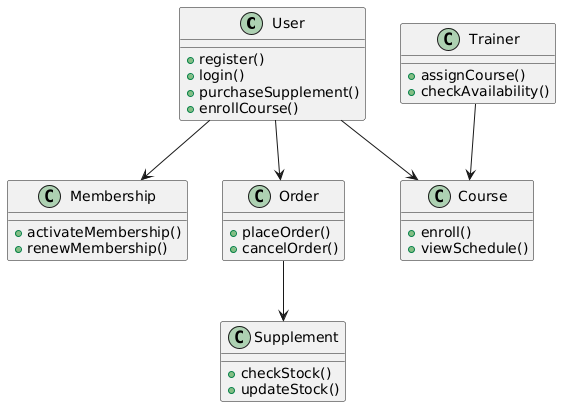

The diagram above was rendered by PlantUML. Its source (embedded in the PNG):
@startuml
class User {
    +register()
    +login()
    +purchaseSupplement()
    +enrollCourse()
}

class Membership {
    +activateMembership()
    +renewMembership()
}

class Course {
    +enroll()
    +viewSchedule()
}

class Trainer {
    +assignCourse()
    +checkAvailability()
}

class Supplement {
    +checkStock()
    +updateStock()
}

class Order {
    +placeOrder()
    +cancelOrder()
}

User --> Membership
User --> Order
User --> Course
Order --> Supplement
Trainer --> Course
@enduml